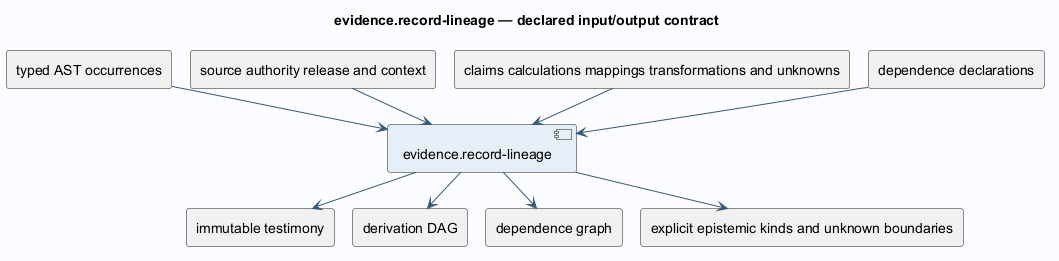

The diagram above was rendered by PlantUML. Its source (embedded in the PNG):
@startuml
!pragma layout smetana
skinparam backgroundColor #FAFCFF
skinparam shadowing false
skinparam defaultFontName SansSerif
skinparam defaultFontSize 14
skinparam ArrowColor #385978
skinparam componentBackgroundColor #E6EFF7
skinparam classBackgroundColor #E6EFF7
title evidence.record-lineage — declared input/output contract
component "evidence.record-lineage" as operation
rectangle "typed AST occurrences" as in0
in0 --> operation
rectangle "source authority release and context" as in1
in1 --> operation
rectangle "claims calculations mappings transformations and unknowns" as in2
in2 --> operation
rectangle "dependence declarations" as in3
in3 --> operation
rectangle "immutable testimony" as out0
operation --> out0
rectangle "derivation DAG" as out1
operation --> out1
rectangle "dependence graph" as out2
operation --> out2
rectangle "explicit epistemic kinds and unknown boundaries" as out3
operation --> out3
@enduml